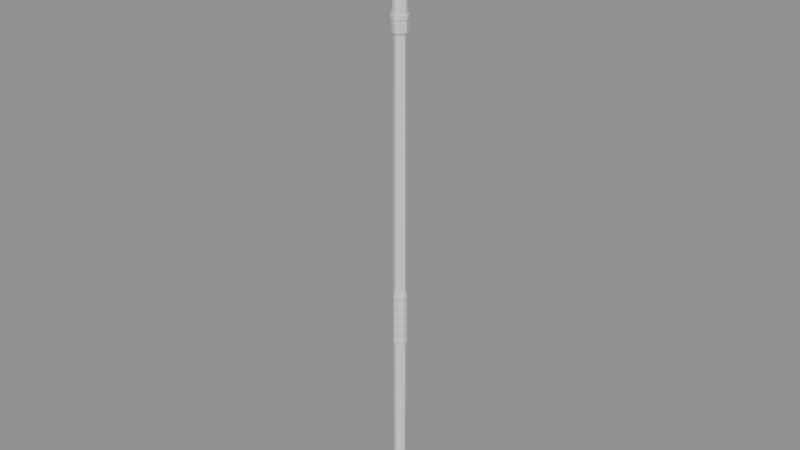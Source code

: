 # Source: Spear.blend  (saved by Blender 5.2.45; exported with 4.5.12 LTS)
import bpy
from mathutils import Matrix  # noqa: F401  (used for matrix-valued properties, if any)

bpy.ops.wm.read_factory_settings(use_empty=True)
scene = bpy.context.scene
scene.name = 'Scene'

# ---- materials (node trees are filled in below, after node groups)
mat_wood = bpy.data.materials.new('Wood')
mat_wood.diffuse_color = (0.22, 0.15, 0.09, 1.0)
mat_fittings = bpy.data.materials.new('Fittings')
mat_fittings.diffuse_color = (0.16, 0.15, 0.14, 1.0)
mat_blade = bpy.data.materials.new('Blade')
mat_blade.diffuse_color = (0.42, 0.43, 0.45, 1.0)
mat_grip = bpy.data.materials.new('Grip')
mat_grip.diffuse_color = (0.13, 0.09, 0.07, 1.0)

# ---- material node trees
mat_wood.use_nodes = True; mat_wood.node_tree.nodes.clear()
_N = mat_wood.node_tree.nodes; _L = mat_wood.node_tree.links
n0 = _N.new('ShaderNodeBsdfPrincipled'); n0.name = 'Principled BSDF'; n0.location = (-200, 100)
n0.inputs[10].default_value = 0.005
n1 = _N.new('ShaderNodeOutputMaterial'); n1.name = 'Material Output'; n1.location = (200, 100)
_L.new(n0.outputs[0], n1.inputs[0])
n1.is_active_output = True
mat_fittings.use_nodes = True; mat_fittings.node_tree.nodes.clear()
_N = mat_fittings.node_tree.nodes; _L = mat_fittings.node_tree.links
n0 = _N.new('ShaderNodeBsdfPrincipled'); n0.name = 'Principled BSDF'; n0.location = (-200, 100)
n0.inputs[10].default_value = 0.005
n1 = _N.new('ShaderNodeOutputMaterial'); n1.name = 'Material Output'; n1.location = (200, 100)
_L.new(n0.outputs[0], n1.inputs[0])
n1.is_active_output = True
mat_blade.use_nodes = True; mat_blade.node_tree.nodes.clear()
_N = mat_blade.node_tree.nodes; _L = mat_blade.node_tree.links
n0 = _N.new('ShaderNodeBsdfPrincipled'); n0.name = 'Principled BSDF'; n0.location = (-200, 100)
n0.inputs[10].default_value = 0.005
n1 = _N.new('ShaderNodeOutputMaterial'); n1.name = 'Material Output'; n1.location = (200, 100)
_L.new(n0.outputs[0], n1.inputs[0])
n1.is_active_output = True
mat_grip.use_nodes = True; mat_grip.node_tree.nodes.clear()
_N = mat_grip.node_tree.nodes; _L = mat_grip.node_tree.links
n0 = _N.new('ShaderNodeBsdfPrincipled'); n0.name = 'Principled BSDF'; n0.location = (-200, 100)
n0.inputs[10].default_value = 0.005
n1 = _N.new('ShaderNodeOutputMaterial'); n1.name = 'Material Output'; n1.location = (200, 100)
_L.new(n0.outputs[0], n1.inputs[0])
n1.is_active_output = True

# ---- meshes
me_wood = bpy.data.meshes.new('Wood')
me_wood.from_pydata([(0.07, 0.0, -2.25), (0.0495, 0.0495, -2.25), (4.286e-18, 0.07, -2.25), (-0.0495, 0.0495, -2.25), (-0.07, 8.573e-18, -2.25), (-0.0495, -0.0495, -2.25), (-1.286e-17, -0.07, -2.25), (0.0495, -0.0495, -2.25), (0.075, 0.0, -1.0), (0.05303, 0.05303, -1.0), (4.592e-18, 0.075, -1.0), (-0.05303, 0.05303, -1.0), (-0.075, 9.185e-18, -1.0), (-0.05303, -0.05303, -1.0), (-1.378e-17, -0.075, -1.0), (0.05303, -0.05303, -1.0), (0.072, 0.0, 1.5), (0.05091, 0.05091, 1.5), (4.409e-18, 0.072, 1.5), (-0.05091, 0.05091, 1.5), (-0.072, 8.817e-18, 1.5), (-0.05091, -0.05091, 1.5), (-1.323e-17, -0.072, 1.5), (0.05091, -0.05091, 1.5), (0.065, 0.0, 3.55), (0.04596, 0.04596, 3.55), (3.98e-18, 0.065, 3.55), (-0.04596, 0.04596, 3.55), (-0.065, 7.96e-18, 3.55), (-0.04596, -0.04596, 3.55), (-1.194e-17, -0.065, 3.55), (0.04596, -0.04596, 3.55)], [], [(0, 1, 9, 8), (1, 2, 10, 9), (2, 3, 11, 10), (3, 4, 12, 11), (4, 5, 13, 12), (5, 6, 14, 13), (6, 7, 15, 14), (7, 0, 8, 15), (8, 9, 17, 16), (9, 10, 18, 17), (10, 11, 19, 18), (11, 12, 20, 19), (12, 13, 21, 20), (13, 14, 22, 21), (14, 15, 23, 22), (15, 8, 16, 23), (16, 17, 25, 24), (17, 18, 26, 25), (18, 19, 27, 26), (19, 20, 28, 27), (20, 21, 29, 28), (21, 22, 30, 29), (22, 23, 31, 30), (23, 16, 24, 31), (7, 6, 5, 4, 3, 2, 1, 0), (24, 25, 26, 27, 28, 29, 30, 31)])
me_wood.materials.append(mat_wood)
me_wood.update()
me_fittings = bpy.data.meshes.new('Fittings')
me_fittings.from_pydata([(0.085, 0.0, 3.45), (0.0601, 0.0601, 3.45), (5.205e-18, 0.085, 3.45), (-0.0601, 0.0601, 3.45), (-0.085, 1.041e-17, 3.45), (-0.0601, -0.0601, 3.45), (-1.561e-17, -0.085, 3.45), (0.0601, -0.0601, 3.45), (0.09, 0.0, 3.55), (0.06364, 0.06364, 3.55), (5.511e-18, 0.09, 3.55), (-0.06364, 0.06364, 3.55), (-0.09, 1.102e-17, 3.55), (-0.06364, -0.06364, 3.55), (-1.653e-17, -0.09, 3.55), (0.06364, -0.06364, 3.55), (0.07, 0.0, 3.95), (0.0495, 0.0495, 3.95), (4.286e-18, 0.07, 3.95), (-0.0495, 0.0495, 3.95), (-0.07, 8.573e-18, 3.95), (-0.0495, -0.0495, 3.95), (-1.286e-17, -0.07, 3.95), (0.0495, -0.0495, 3.95), (0.055, 0.0, 4.02), (0.03889, 0.03889, 4.02), (3.368e-18, 0.055, 4.02), (-0.03889, 0.03889, 4.02), (-0.055, 6.736e-18, 4.02), (-0.03889, -0.03889, 4.02), (-1.01e-17, -0.055, 4.02), (0.03889, -0.03889, 4.02), (0.098, 0.0, 3.595), (0.0693, 0.0693, 3.595), (6.001e-18, 0.098, 3.595), (-0.0693, 0.0693, 3.595), (-0.098, 1.2e-17, 3.595), (-0.0693, -0.0693, 3.595), (-1.8e-17, -0.098, 3.595), (0.0693, -0.0693, 3.595), (0.098, 0.0, 3.645), (0.0693, 0.0693, 3.645), (6.001e-18, 0.098, 3.645), (-0.0693, 0.0693, 3.645), (-0.098, 1.2e-17, 3.645), (-0.0693, -0.0693, 3.645), (-1.8e-17, -0.098, 3.645), (0.0693, -0.0693, 3.645), (0.098, 0.0, 3.835), (0.0693, 0.0693, 3.835), (6.001e-18, 0.098, 3.835), (-0.0693, 0.0693, 3.835), (-0.098, 1.2e-17, 3.835), (-0.0693, -0.0693, 3.835), (-1.8e-17, -0.098, 3.835), (0.0693, -0.0693, 3.835), (0.098, 0.0, 3.885), (0.0693, 0.0693, 3.885), (6.001e-18, 0.098, 3.885), (-0.0693, 0.0693, 3.885), (-0.098, 1.2e-17, 3.885), (-0.0693, -0.0693, 3.885), (-1.8e-17, -0.098, 3.885), (0.0693, -0.0693, 3.885), (0.08, 0.0, -2.2), (0.05657, 0.05657, -2.2), (4.899e-18, 0.08, -2.2), (-0.05657, 0.05657, -2.2), (-0.08, 9.797e-18, -2.2), (-0.05657, -0.05657, -2.2), (-1.47e-17, -0.08, -2.2), (0.05657, -0.05657, -2.2), (0.08, 0.0, -2.35), (0.05657, 0.05657, -2.35), (4.899e-18, 0.08, -2.35), (-0.05657, 0.05657, -2.35), (-0.08, 9.797e-18, -2.35), (-0.05657, -0.05657, -2.35), (-1.47e-17, -0.08, -2.35), (0.05657, -0.05657, -2.35), (0.04, 0.0, -2.5), (0.02828, 0.02828, -2.5), (2.449e-18, 0.04, -2.5), (-0.02828, 0.02828, -2.5), (-0.04, 4.899e-18, -2.5), (-0.02828, -0.02828, -2.5), (-7.348e-18, -0.04, -2.5), (0.02828, -0.02828, -2.5), (0.0, 0.0, -2.62)], [], [(0, 1, 9, 8), (1, 2, 10, 9), (2, 3, 11, 10), (3, 4, 12, 11), (4, 5, 13, 12), (5, 6, 14, 13), (6, 7, 15, 14), (7, 0, 8, 15), (8, 9, 17, 16), (9, 10, 18, 17), (10, 11, 19, 18), (11, 12, 20, 19), (12, 13, 21, 20), (13, 14, 22, 21), (14, 15, 23, 22), (15, 8, 16, 23), (16, 17, 25, 24), (17, 18, 26, 25), (18, 19, 27, 26), (19, 20, 28, 27), (20, 21, 29, 28), (21, 22, 30, 29), (22, 23, 31, 30), (23, 16, 24, 31), (7, 6, 5, 4, 3, 2, 1, 0), (24, 25, 26, 27, 28, 29, 30, 31), (32, 33, 41, 40), (33, 34, 42, 41), (34, 35, 43, 42), (35, 36, 44, 43), (36, 37, 45, 44), (37, 38, 46, 45), (38, 39, 47, 46), (39, 32, 40, 47), (39, 38, 37, 36, 35, 34, 33, 32), (40, 41, 42, 43, 44, 45, 46, 47), (48, 49, 57, 56), (49, 50, 58, 57), (50, 51, 59, 58), (51, 52, 60, 59), (52, 53, 61, 60), (53, 54, 62, 61), (54, 55, 63, 62), (55, 48, 56, 63), (55, 54, 53, 52, 51, 50, 49, 48), (56, 57, 58, 59, 60, 61, 62, 63), (64, 72, 73, 65), (65, 73, 74, 66), (66, 74, 75, 67), (67, 75, 76, 68), (68, 76, 77, 69), (69, 77, 78, 70), (70, 78, 79, 71), (71, 79, 72, 64), (72, 80, 81, 73), (73, 81, 82, 74), (74, 82, 83, 75), (75, 83, 84, 76), (76, 84, 85, 77), (77, 85, 86, 78), (78, 86, 87, 79), (79, 87, 80, 72), (80, 88, 81), (81, 88, 82), (82, 88, 83), (83, 88, 84), (84, 88, 85), (85, 88, 86), (86, 88, 87), (87, 88, 80), (71, 64, 65, 66, 67, 68, 69, 70)])
me_fittings.materials.append(mat_fittings)
me_fittings.update()
me_blade = bpy.data.meshes.new('Blade')
me_blade.from_pydata([(0.04, 0.0, 4.0), (0.0, 0.035, 4.0), (-0.04, 0.0, 4.0), (0.0, -0.035, 4.0), (0.11, 0.0, 4.12), (0.0, 0.035, 4.12), (-0.11, 0.0, 4.12), (0.0, -0.035, 4.12), (0.15, 0.0, 4.35), (0.0, 0.0325, 4.35), (-0.15, 0.0, 4.35), (0.0, -0.0325, 4.35), (0.12, 0.0, 4.65), (0.0, 0.0275, 4.65), (-0.12, 0.0, 4.65), (0.0, -0.0275, 4.65), (0.06, 0.0, 4.88), (0.0, 0.02, 4.88), (-0.06, 0.0, 4.88), (0.0, -0.02, 4.88), (0.0, 0.0, 5.05)], [], [(0, 1, 5, 4), (1, 2, 6, 5), (2, 3, 7, 6), (3, 0, 4, 7), (4, 5, 9, 8), (5, 6, 10, 9), (6, 7, 11, 10), (7, 4, 8, 11), (8, 9, 13, 12), (9, 10, 14, 13), (10, 11, 15, 14), (11, 8, 12, 15), (12, 13, 17, 16), (13, 14, 18, 17), (14, 15, 19, 18), (15, 12, 16, 19), (16, 17, 20), (17, 18, 20), (18, 19, 20), (19, 16, 20), (3, 2, 1, 0)])
me_blade.materials.append(mat_blade)
me_blade.update()
me_grip = bpy.data.meshes.new('Grip')
me_grip.from_pydata([(0.07206, 0.02985, -0.35), (0.02985, 0.07206, -0.35), (-0.02985, 0.07206, -0.35), (-0.07206, 0.02985, -0.35), (-0.07206, -0.02985, -0.35), (-0.02985, -0.07206, -0.35), (0.02985, -0.07206, -0.35), (0.07206, -0.02985, -0.35), (0.07711, 0.03194, -0.2917), (0.03194, 0.07711, -0.2917), (-0.03194, 0.07711, -0.2917), (-0.07711, 0.03194, -0.2917), (-0.07711, -0.03194, -0.2917), (-0.03194, -0.07711, -0.2917), (0.03194, -0.07711, -0.2917), (0.07711, -0.03194, -0.2917), (0.07206, 0.02985, -0.2333), (0.02985, 0.07206, -0.2333), (-0.02985, 0.07206, -0.2333), (-0.07206, 0.02985, -0.2333), (-0.07206, -0.02985, -0.2333), (-0.02985, -0.07206, -0.2333), (0.02985, -0.07206, -0.2333), (0.07206, -0.02985, -0.2333), (0.07711, 0.03194, -0.175), (0.03194, 0.07711, -0.175), (-0.03194, 0.07711, -0.175), (-0.07711, 0.03194, -0.175), (-0.07711, -0.03194, -0.175), (-0.03194, -0.07711, -0.175), (0.03194, -0.07711, -0.175), (0.07711, -0.03194, -0.175), (0.07206, 0.02985, -0.1167), (0.02985, 0.07206, -0.1167), (-0.02985, 0.07206, -0.1167), (-0.07206, 0.02985, -0.1167), (-0.07206, -0.02985, -0.1167), (-0.02985, -0.07206, -0.1167), (0.02985, -0.07206, -0.1167), (0.07206, -0.02985, -0.1167), (0.07711, 0.03194, -0.05833), (0.03194, 0.07711, -0.05833), (-0.03194, 0.07711, -0.05833), (-0.07711, 0.03194, -0.05833), (-0.07711, -0.03194, -0.05833), (-0.03194, -0.07711, -0.05833), (0.03194, -0.07711, -0.05833), (0.07711, -0.03194, -0.05833), (0.07206, 0.02985, 0.0), (0.02985, 0.07206, 0.0), (-0.02985, 0.07206, 0.0), (-0.07206, 0.02985, 0.0), (-0.07206, -0.02985, 0.0), (-0.02985, -0.07206, 0.0), (0.02985, -0.07206, 0.0), (0.07206, -0.02985, 0.0), (0.07711, 0.03194, 0.05833), (0.03194, 0.07711, 0.05833), (-0.03194, 0.07711, 0.05833), (-0.07711, 0.03194, 0.05833), (-0.07711, -0.03194, 0.05833), (-0.03194, -0.07711, 0.05833), (0.03194, -0.07711, 0.05833), (0.07711, -0.03194, 0.05833), (0.07206, 0.02985, 0.1167), (0.02985, 0.07206, 0.1167), (-0.02985, 0.07206, 0.1167), (-0.07206, 0.02985, 0.1167), (-0.07206, -0.02985, 0.1167), (-0.02985, -0.07206, 0.1167), (0.02985, -0.07206, 0.1167), (0.07206, -0.02985, 0.1167), (0.07711, 0.03194, 0.175), (0.03194, 0.07711, 0.175), (-0.03194, 0.07711, 0.175), (-0.07711, 0.03194, 0.175), (-0.07711, -0.03194, 0.175), (-0.03194, -0.07711, 0.175), (0.03194, -0.07711, 0.175), (0.07711, -0.03194, 0.175), (0.07206, 0.02985, 0.2333), (0.02985, 0.07206, 0.2333), (-0.02985, 0.07206, 0.2333), (-0.07206, 0.02985, 0.2333), (-0.07206, -0.02985, 0.2333), (-0.02985, -0.07206, 0.2333), (0.02985, -0.07206, 0.2333), (0.07206, -0.02985, 0.2333), (0.07711, 0.03194, 0.2917), (0.03194, 0.07711, 0.2917), (-0.03194, 0.07711, 0.2917), (-0.07711, 0.03194, 0.2917), (-0.07711, -0.03194, 0.2917), (-0.03194, -0.07711, 0.2917), (0.03194, -0.07711, 0.2917), (0.07711, -0.03194, 0.2917), (0.07206, 0.02985, 0.35), (0.02985, 0.07206, 0.35), (-0.02985, 0.07206, 0.35), (-0.07206, 0.02985, 0.35), (-0.07206, -0.02985, 0.35), (-0.02985, -0.07206, 0.35), (0.02985, -0.07206, 0.35), (0.07206, -0.02985, 0.35)], [], [(0, 1, 9, 8), (1, 2, 10, 9), (2, 3, 11, 10), (3, 4, 12, 11), (4, 5, 13, 12), (5, 6, 14, 13), (6, 7, 15, 14), (7, 0, 8, 15), (8, 9, 17, 16), (9, 10, 18, 17), (10, 11, 19, 18), (11, 12, 20, 19), (12, 13, 21, 20), (13, 14, 22, 21), (14, 15, 23, 22), (15, 8, 16, 23), (16, 17, 25, 24), (17, 18, 26, 25), (18, 19, 27, 26), (19, 20, 28, 27), (20, 21, 29, 28), (21, 22, 30, 29), (22, 23, 31, 30), (23, 16, 24, 31), (24, 25, 33, 32), (25, 26, 34, 33), (26, 27, 35, 34), (27, 28, 36, 35), (28, 29, 37, 36), (29, 30, 38, 37), (30, 31, 39, 38), (31, 24, 32, 39), (32, 33, 41, 40), (33, 34, 42, 41), (34, 35, 43, 42), (35, 36, 44, 43), (36, 37, 45, 44), (37, 38, 46, 45), (38, 39, 47, 46), (39, 32, 40, 47), (40, 41, 49, 48), (41, 42, 50, 49), (42, 43, 51, 50), (43, 44, 52, 51), (44, 45, 53, 52), (45, 46, 54, 53), (46, 47, 55, 54), (47, 40, 48, 55), (48, 49, 57, 56), (49, 50, 58, 57), (50, 51, 59, 58), (51, 52, 60, 59), (52, 53, 61, 60), (53, 54, 62, 61), (54, 55, 63, 62), (55, 48, 56, 63), (56, 57, 65, 64), (57, 58, 66, 65), (58, 59, 67, 66), (59, 60, 68, 67), (60, 61, 69, 68), (61, 62, 70, 69), (62, 63, 71, 70), (63, 56, 64, 71), (64, 65, 73, 72), (65, 66, 74, 73), (66, 67, 75, 74), (67, 68, 76, 75), (68, 69, 77, 76), (69, 70, 78, 77), (70, 71, 79, 78), (71, 64, 72, 79), (72, 73, 81, 80), (73, 74, 82, 81), (74, 75, 83, 82), (75, 76, 84, 83), (76, 77, 85, 84), (77, 78, 86, 85), (78, 79, 87, 86), (79, 72, 80, 87), (80, 81, 89, 88), (81, 82, 90, 89), (82, 83, 91, 90), (83, 84, 92, 91), (84, 85, 93, 92), (85, 86, 94, 93), (86, 87, 95, 94), (87, 80, 88, 95), (88, 89, 97, 96), (89, 90, 98, 97), (90, 91, 99, 98), (91, 92, 100, 99), (92, 93, 101, 100), (93, 94, 102, 101), (94, 95, 103, 102), (95, 88, 96, 103), (7, 6, 5, 4, 3, 2, 1, 0), (96, 97, 98, 99, 100, 101, 102, 103)])
me_grip.materials.append(mat_grip)
me_grip.update()

# ---- objects
ob_wood = bpy.data.objects.new('Wood', me_wood)
ob_fittings = bpy.data.objects.new('Fittings', me_fittings)
ob_blade = bpy.data.objects.new('Blade', me_blade)
ob_grip = bpy.data.objects.new('Grip', me_grip)

# ---- transforms, parenting, visibility, modifiers, constraints
ob_wood.location = (0.0, 0.0, 0.0)
ob_fittings.location = (0.0, 0.0, 0.0)
ob_blade.location = (0.0, 0.0, 0.0)
ob_grip.location = (0.0, 0.0, 0.0)

# ---- collection membership
scene.collection.objects.link(ob_wood)
scene.collection.objects.link(ob_fittings)
scene.collection.objects.link(ob_blade)
scene.collection.objects.link(ob_grip)

# ---- scene / render settings (as saved in the file)
scene.frame_start = 1; scene.frame_end = 250; scene.frame_set(1)
scene.render.engine = 'BLENDER_EEVEE_NEXT'
scene.render.bake_bias = 0.0
scene.render.bake_samples = 0
scene.render.compositor_device = 'GPU'
scene.eevee.use_volume_custom_range = False
scene.eevee.fast_gi_thickness_near = 0.1
scene.eevee.fast_gi_thickness_far = 0.0
scene.eevee.ray_tracing_options.screen_trace_thickness = 0.1
bpy.context.view_layer.update()

# ---- added for rendering (the .blend has no active camera and no usable light): camera, sun + grey world if the file has none
cam_auto = bpy.data.cameras.new('AutoCamera')
cam_auto.lens = 50.0
cam_auto.sensor_width = 36.0
cam_auto.clip_end = 1000.0
ob_auto_camera = bpy.data.objects.new('AutoCamera', cam_auto)
scene.collection.objects.link(ob_auto_camera)
ob_auto_camera.location = (7.10421, -8.52506, 6.89837)
ob_auto_camera.rotation_euler = (1.09748, -7.21219e-08, 0.694738)
scene.camera = ob_auto_camera
light_auto_sun = bpy.data.lights.new('AutoSun', 'SUN')
light_auto_sun.energy = 3.0
light_auto_sun.angle = 0.0523599
ob_auto_sun = bpy.data.objects.new('AutoSun', light_auto_sun)
scene.collection.objects.link(ob_auto_sun)
ob_auto_sun.rotation_euler = (0.872665, 0.174533, 0.523599)
if scene.world is None:
    world_auto = bpy.data.worlds.new('AutoWorld')
    world_auto.color = (0.3, 0.3, 0.3)
    scene.world = world_auto
bpy.context.view_layer.update()
